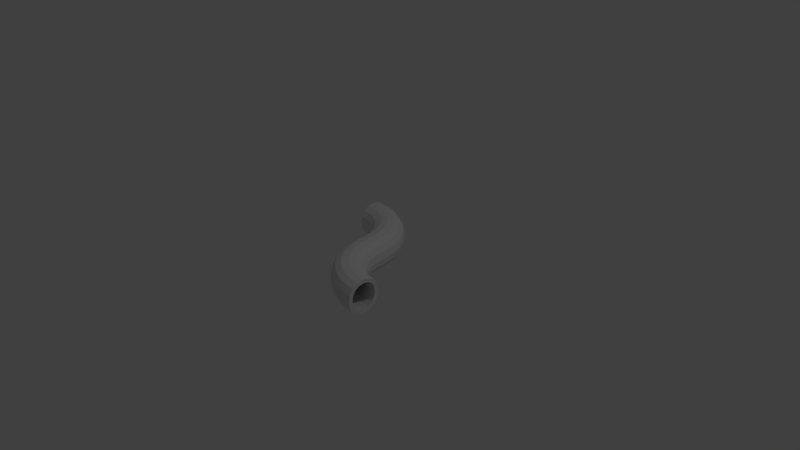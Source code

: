 # Source: pipeS.blend  (saved by Blender 2.79.0; exported with 4.5.12 LTS)
import bpy
from mathutils import Matrix  # noqa: F401  (used for matrix-valued properties, if any)

bpy.ops.wm.read_factory_settings(use_empty=True)
scene = bpy.context.scene
scene.name = 'Scene'

# ---- collections
col_collection_1 = bpy.data.collections.new('Collection 1'); scene.collection.children.link(col_collection_1)

# ---- world
world_world = bpy.data.worlds.new('World'); scene.world = world_world
world_world.color = (0.05088, 0.05088, 0.05088)
world_world.use_sun_shadow = False
world_world.sun_shadow_jitter_overblur = 0.0
world_world.cycles.sampling_method = 'MANUAL'

# ---- cameras
cam_camera = bpy.data.cameras.new('Camera')
cam_camera.clip_end = 100.0
cam_camera.lens = 35.0
cam_camera.sensor_width = 32.0
cam_camera.sensor_height = 18.0
cam_camera.ortho_scale = 7.314
cam_camera.dof.focus_distance = 0.0
cam_camera.dof.aperture_fstop = 128.0

# ---- lights
light_lamp = bpy.data.lights.new('Lamp', 'POINT')
light_lamp.transmission_factor = 0.0
light_lamp.cutoff_distance = 30.0
light_lamp.energy = 100.0
light_lamp.shadow_buffer_clip_start = 1.001
light_lamp.shadow_soft_size = 0.1
light_lamp.shadow_maximum_resolution = 0.006
light_lamp.use_absolute_resolution = True

# ---- meshes
me_circle_001 = bpy.data.meshes.new('Circle.001')
me_circle_001.from_pydata([(-0.75, 0.25, 0.25), (0.25, -0.75, 0.25), (0.2308, -0.5549, 0.25), (0.1739, -0.3673, 0.25), (0.08147, -0.1944, 0.25), (-0.04289, -0.04289, 0.25), (-0.1944, 0.08147, 0.25), (-0.3673, 0.1739, 0.25), (-0.5549, 0.2308, 0.25), (-0.75, -0.25, 0.25), (-0.25, -0.75, 0.25), (-0.2596, -0.6525, 0.25), (-0.2881, -0.5587, 0.25), (-0.3343, -0.4722, 0.25), (-0.3964, -0.3964, 0.25), (-0.4722, -0.3343, 0.25), (-0.5587, -0.2881, 0.25), (-0.6525, -0.2596, 0.25), (-0.75, 0.25, -0.25), (0.25, -0.75, -0.25), (0.2308, -0.5549, -0.25), (0.1739, -0.3673, -0.25), (0.08147, -0.1944, -0.25), (-0.04289, -0.04289, -0.25), (-0.1944, 0.08147, -0.25), (-0.3673, 0.1739, -0.25), (-0.5549, 0.2308, -0.25), (-0.75, -0.25, -0.25), (-0.25, -0.75, -0.25), (-0.2596, -0.6525, -0.25), (-0.2881, -0.5587, -0.25), (-0.3343, -0.4722, -0.25), (-0.3964, -0.3964, -0.25), (-0.4722, -0.3343, -0.25), (-0.5587, -0.2881, -0.25), (-0.6525, -0.2596, -0.25), (0.75, -1.75, 0.25), (-0.25, -0.75, 0.25), (-0.2308, -0.9451, 0.25), (-0.1739, -1.133, 0.25), (-0.08147, -1.306, 0.25), (0.04289, -1.457, 0.25), (0.1944, -1.581, 0.25), (0.3673, -1.674, 0.25), (0.5549, -1.731, 0.25), (0.75, -1.25, 0.25), (0.25, -0.75, 0.25), (0.2596, -0.8475, 0.25), (0.2881, -0.9413, 0.25), (0.3343, -1.028, 0.25), (0.3964, -1.104, 0.25), (0.4722, -1.166, 0.25), (0.5587, -1.212, 0.25), (0.6525, -1.24, 0.25), (0.75, -1.75, -0.25), (-0.25, -0.75, -0.25), (-0.2308, -0.9451, -0.25), (-0.1739, -1.133, -0.25), (-0.08147, -1.306, -0.25), (0.04289, -1.457, -0.25), (0.1944, -1.581, -0.25), (0.3673, -1.674, -0.25), (0.5549, -1.731, -0.25), (0.75, -1.25, -0.25), (0.25, -0.75, -0.25), (0.2596, -0.8475, -0.25), (0.2881, -0.9413, -0.25), (0.3343, -1.028, -0.25), (0.3964, -1.104, -0.25), (0.4722, -1.166, -0.25), (0.5587, -1.212, -0.25), (0.6525, -1.24, -0.25)], [], [(6, 15, 14, 5), (7, 16, 15, 6), (8, 17, 16, 7), (0, 9, 17, 8), (2, 11, 10, 1), (3, 12, 11, 2), (4, 13, 12, 3), (5, 14, 13, 4), (24, 23, 32, 33), (25, 24, 33, 34), (26, 25, 34, 35), (18, 26, 35, 27), (20, 19, 28, 29), (21, 20, 29, 30), (22, 21, 30, 31), (23, 22, 31, 32), (2, 1, 19, 20), (3, 2, 20, 21), (4, 3, 21, 22), (5, 4, 22, 23), (6, 5, 23, 24), (7, 6, 24, 25), (10, 11, 29, 28), (8, 7, 25, 26), (11, 12, 30, 29), (0, 8, 26, 18), (12, 13, 31, 30), (13, 14, 32, 31), (14, 15, 33, 32), (15, 16, 34, 33), (16, 17, 35, 34), (17, 9, 27, 35), (42, 51, 50, 41), (43, 52, 51, 42), (44, 53, 52, 43), (36, 45, 53, 44), (38, 47, 46, 37), (39, 48, 47, 38), (40, 49, 48, 39), (41, 50, 49, 40), (60, 59, 68, 69), (61, 60, 69, 70), (62, 61, 70, 71), (54, 62, 71, 63), (56, 55, 64, 65), (57, 56, 65, 66), (58, 57, 66, 67), (59, 58, 67, 68), (38, 37, 55, 56), (39, 38, 56, 57), (40, 39, 57, 58), (41, 40, 58, 59), (42, 41, 59, 60), (43, 42, 60, 61), (46, 47, 65, 64), (44, 43, 61, 62), (47, 48, 66, 65), (36, 44, 62, 54), (48, 49, 67, 66), (49, 50, 68, 67), (50, 51, 69, 68), (51, 52, 70, 69), (52, 53, 71, 70), (53, 45, 63, 71)])
me_circle_001.use_remesh_preserve_volume = False
me_circle_001.use_remesh_preserve_attributes = False
me_circle_001.use_mirror_vertex_groups = False
me_circle_001.update()

# ---- objects
ob_circle_001 = bpy.data.objects.new('Circle.001', me_circle_001)
ob_lamp = bpy.data.objects.new('Lamp', light_lamp)
ob_camera = bpy.data.objects.new('Camera', cam_camera)

# ---- transforms, parenting, visibility, modifiers, constraints
ob_circle_001.location = (0.0, -0.75, 0.0)
ob_circle_001.rotation_euler = (0.0, 0.0, 3.142)
ob_circle_001.lineart.crease_threshold = 0.0
_m = ob_circle_001.modifiers.new('Subsurf', 'SUBSURF')
_m.uv_smooth = 'PRESERVE_CORNERS'
_m.quality = 2
_m.levels = 6
_m.show_only_control_edges = False
_m = ob_circle_001.modifiers.new('Solidify', 'SOLIDIFY')
_m.thickness = 0.05
_m.nonmanifold_thickness_mode = 'FIXED'
_m.nonmanifold_merge_threshold = 0.0003
ob_lamp.location = (4.076, 1.005, 5.904)
ob_lamp.rotation_euler = (0.6503, 0.05522, 1.866)
ob_lamp.lock_rotations_4d = False
ob_lamp.empty_display_type = 'ARROWS'
ob_lamp.color = (0.0, 0.0, 0.0, 0.0)
ob_lamp.lineart.crease_threshold = 0.0
ob_camera.location = (7.481, -6.508, 5.344)
ob_camera.rotation_euler = (1.109, 0.0, 0.8149)
ob_camera.lock_rotations_4d = False
ob_camera.empty_display_type = 'ARROWS'
ob_camera.color = (0.0, 0.0, 0.0, 0.0)
ob_camera.display_type = 'WIRE'
ob_camera.lineart.crease_threshold = 0.0

# ---- collection membership
col_collection_1.objects.link(ob_circle_001)
col_collection_1.objects.link(ob_lamp)
col_collection_1.objects.link(ob_camera)

# ---- scene / render settings (as saved in the file)
scene.camera = ob_camera
scene.frame_start = 1; scene.frame_end = 250; scene.frame_set(1)
scene.render.engine = 'BLENDER_EEVEE_NEXT'
scene.render.resolution_percentage = 50
scene.render.dither_intensity = 0.0
scene.cycles.use_denoising = False
scene.cycles.samples = 128
scene.cycles.sampling_pattern = 'TABULATED_SOBOL'
scene.cycles.use_adaptive_sampling = False
scene.cycles.use_light_tree = False
scene.cycles.blur_glossy = 0.0
scene.cycles.sample_clamp_indirect = 0.0
scene.view_settings.view_transform = 'Standard'
bpy.context.view_layer.update()
